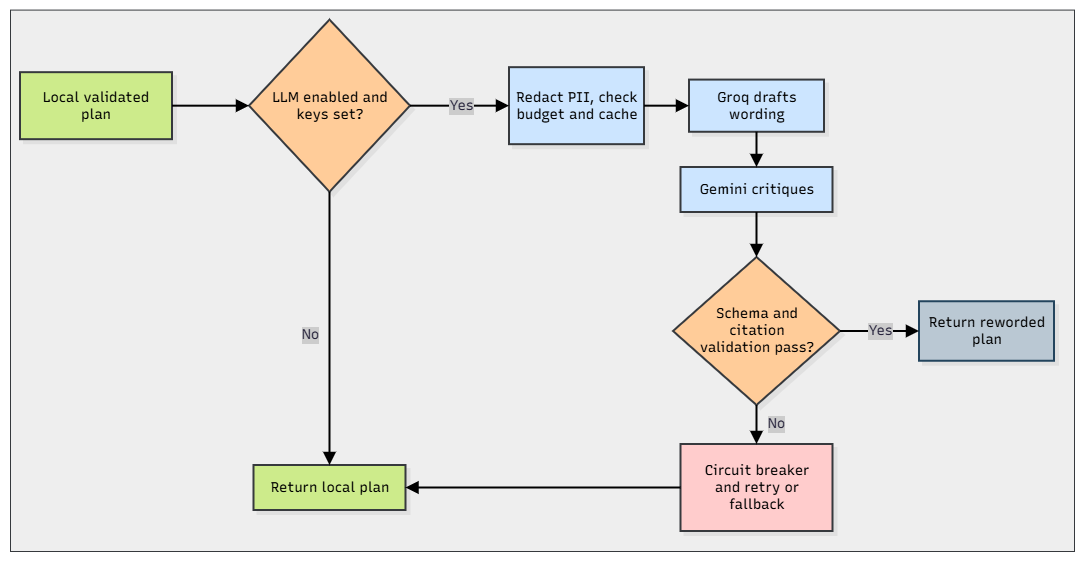

The diagram above was exported from draw.io. Its source (the exported page's mxGraphModel, read from the mxfile embedded in the PNG):
<mxGraphModel dx="1968" dy="937" grid="1" gridSize="10" guides="1" tooltips="1" connect="1" arrows="1" fold="1" page="1" pageScale="1" pageWidth="850" pageHeight="1100" math="0" shadow="0">
  <root>
    <mxCell id="0" />
    <mxCell id="1" parent="0" />
    <UserObject label="" mermaidData="{&#10;  &quot;data&quot;: &quot;flowchart TD\n    A[Local validated plan] --&gt; B{LLM enabled and keys set?}\n    B -- No --&gt; Z[Return local plan]\n    B -- Yes --&gt; C[Redact PII, check budget and cache]\n    C --&gt; D[Groq drafts wording]\n    D --&gt; E[Gemini critiques]\n    E --&gt; F{Schema and citation validation pass?}\n    F -- Yes --&gt; G[Return reworded plan]\n    F -- No --&gt; H[Circuit breaker and retry or fallback]\n    H --&gt; Z&quot;,&#10;  &quot;config&quot;: null,&#10;  &quot;version&quot;: &quot;12&quot;&#10;}" id="GYiqEr4zmd2nI5b7kuav-1">
      <mxCell connectable="0" parent="1" style="group;transparentBounds=1;editIcon=1;lockedGroup=0;groupPadding=10;" vertex="1">
        <mxGeometry as="geometry" />
      </mxCell>
    </UserObject>
    <mxCell id="QgRiig2k2ATaRZIV9MJD-1" parent="GYiqEr4zmd2nI5b7kuav-1" style="rounded=0;whiteSpace=wrap;html=1;fillColor=#eeeeee;strokeColor=#36393d;" value="" vertex="1">
      <mxGeometry height="541.41" width="1064" x="41" y="72.59" as="geometry" />
    </mxCell>
    <UserObject label="Local validated plan" mermaidId="n:A" mermaidBaseStyle="html=1;whiteSpace=wrap;strokeWidth=2;fillColor=#ffffff;strokeColor=#28253D;fontColor=#28253D;fontFamily=Recursive;fontSize=14;shadow=1;shadowColor=#000000;shadowOffsetX=4;shadowOffsetY=4;shadowBlur=0;shadowOpacity=6;" mermaidBaseValue="Local validated plan" id="GYiqEr4zmd2nI5b7kuav-2">
      <mxCell parent="GYiqEr4zmd2nI5b7kuav-1" style="html=1;whiteSpace=wrap;strokeWidth=2;fillColor=#cdeb8b;strokeColor=#36393d;fontFamily=Recursive;fontSize=14;shadow=1;shadowColor=#000000;shadowOffsetX=4;shadowOffsetY=4;shadowBlur=0;shadowOpacity=6;labelWidth=120;fontSource=https%3A%2F%2Ffonts.googleapis.com%2Fcss%3Ffamily%3DRecursive;" vertex="1">
        <mxGeometry height="67" width="152" x="51" y="135.17" as="geometry" />
      </mxCell>
    </UserObject>
    <UserObject label="LLM enabled and keys set?" mermaidId="n:B" mermaidBaseStyle="rhombus;html=1;strokeWidth=2;whiteSpace=wrap;fillColor=#ffffff;strokeColor=#28253D;fontColor=#28253D;fontFamily=Recursive;fontSize=14;shadow=1;shadowColor=#000000;shadowOffsetX=4;shadowOffsetY=4;shadowBlur=0;shadowOpacity=6;" mermaidBaseValue="LLM enabled and keys set?" id="GYiqEr4zmd2nI5b7kuav-3">
      <mxCell parent="GYiqEr4zmd2nI5b7kuav-1" style="rhombus;html=1;strokeWidth=2;whiteSpace=wrap;fillColor=#ffcc99;strokeColor=#36393d;fontFamily=Recursive;fontSize=14;shadow=1;shadowColor=#000000;shadowOffsetX=4;shadowOffsetY=4;shadowBlur=0;shadowOpacity=6;labelWidth=120;fontSource=https%3A%2F%2Ffonts.googleapis.com%2Fcss%3Ffamily%3DRecursive;" vertex="1">
        <mxGeometry height="172.17" width="161" x="280" y="82.59" as="geometry" />
      </mxCell>
    </UserObject>
    <UserObject label="Return local plan" mermaidId="n:Z" mermaidBaseStyle="html=1;whiteSpace=wrap;strokeWidth=2;fillColor=#ffffff;strokeColor=#28253D;fontColor=#28253D;fontFamily=Recursive;fontSize=14;shadow=1;shadowColor=#000000;shadowOffsetX=4;shadowOffsetY=4;shadowBlur=0;shadowOpacity=6;" mermaidBaseValue="Return local plan" id="GYiqEr4zmd2nI5b7kuav-4">
      <mxCell parent="GYiqEr4zmd2nI5b7kuav-1" style="html=1;whiteSpace=wrap;strokeWidth=2;fillColor=#cdeb8b;strokeColor=#36393d;fontFamily=Recursive;fontSize=14;shadow=1;shadowColor=#000000;shadowOffsetX=4;shadowOffsetY=4;shadowBlur=0;shadowOpacity=6;fontSource=https%3A%2F%2Ffonts.googleapis.com%2Fcss%3Ffamily%3DRecursive;" vertex="1">
        <mxGeometry height="45" width="152" x="284.5" y="528" as="geometry" />
      </mxCell>
    </UserObject>
    <UserObject label="Redact PII, check budget and cache" mermaidId="n:C" mermaidBaseStyle="html=1;whiteSpace=wrap;strokeWidth=2;fillColor=#ffffff;strokeColor=#28253D;fontColor=#28253D;fontFamily=Recursive;fontSize=14;shadow=1;shadowColor=#000000;shadowOffsetX=4;shadowOffsetY=4;shadowBlur=0;shadowOpacity=6;" mermaidBaseValue="Redact PII, check budget and cache" id="GYiqEr4zmd2nI5b7kuav-5">
      <mxCell parent="GYiqEr4zmd2nI5b7kuav-1" style="html=1;whiteSpace=wrap;strokeWidth=2;fillColor=#cce5ff;strokeColor=#36393d;fontFamily=Recursive;fontSize=14;shadow=1;shadowColor=#000000;shadowOffsetX=4;shadowOffsetY=4;shadowBlur=0;shadowOpacity=6;labelWidth=120;fontSource=https%3A%2F%2Ffonts.googleapis.com%2Fcss%3Ffamily%3DRecursive;" vertex="1">
        <mxGeometry height="77" width="135" x="540" y="130.17" as="geometry" />
      </mxCell>
    </UserObject>
    <UserObject label="Groq drafts wording" mermaidId="n:D" mermaidBaseStyle="html=1;whiteSpace=wrap;strokeWidth=2;fillColor=#ffffff;strokeColor=#28253D;fontColor=#28253D;fontFamily=Recursive;fontSize=14;shadow=1;shadowColor=#000000;shadowOffsetX=4;shadowOffsetY=4;shadowBlur=0;shadowOpacity=6;" mermaidBaseValue="Groq drafts wording" id="GYiqEr4zmd2nI5b7kuav-6">
      <mxCell parent="GYiqEr4zmd2nI5b7kuav-1" style="html=1;whiteSpace=wrap;strokeWidth=2;fillColor=#cce5ff;strokeColor=#36393d;fontFamily=Recursive;fontSize=14;shadow=1;shadowColor=#000000;shadowOffsetX=4;shadowOffsetY=4;shadowBlur=0;shadowOpacity=6;labelWidth=120;fontSource=https%3A%2F%2Ffonts.googleapis.com%2Fcss%3Ffamily%3DRecursive;" vertex="1">
        <mxGeometry height="52.17" width="135" x="720" y="142.59" as="geometry" />
      </mxCell>
    </UserObject>
    <UserObject label="Gemini critiques" mermaidId="n:E" mermaidBaseStyle="html=1;whiteSpace=wrap;strokeWidth=2;fillColor=#ffffff;strokeColor=#28253D;fontColor=#28253D;fontFamily=Recursive;fontSize=14;shadow=1;shadowColor=#000000;shadowOffsetX=4;shadowOffsetY=4;shadowBlur=0;shadowOpacity=6;" mermaidBaseValue="Gemini critiques" id="GYiqEr4zmd2nI5b7kuav-7">
      <mxCell parent="GYiqEr4zmd2nI5b7kuav-1" style="html=1;whiteSpace=wrap;strokeWidth=2;fillColor=#cce5ff;strokeColor=#36393d;fontFamily=Recursive;fontSize=14;shadow=1;shadowColor=#000000;shadowOffsetX=4;shadowOffsetY=4;shadowBlur=0;shadowOpacity=6;fontSource=https%3A%2F%2Ffonts.googleapis.com%2Fcss%3Ffamily%3DRecursive;" vertex="1">
        <mxGeometry height="45" width="152" x="711.5" y="230" as="geometry" />
      </mxCell>
    </UserObject>
    <UserObject label="Schema and citation validation pass?" mermaidId="n:F" mermaidBaseStyle="rhombus;html=1;strokeWidth=2;whiteSpace=wrap;fillColor=#ffffff;strokeColor=#28253D;fontColor=#28253D;fontFamily=Recursive;fontSize=14;shadow=1;shadowColor=#000000;shadowOffsetX=4;shadowOffsetY=4;shadowBlur=0;shadowOpacity=6;" mermaidBaseValue="Schema and citation validation pass?" id="GYiqEr4zmd2nI5b7kuav-8">
      <mxCell parent="GYiqEr4zmd2nI5b7kuav-1" style="rhombus;html=1;strokeWidth=2;whiteSpace=wrap;fillColor=#ffcc99;strokeColor=#36393d;fontFamily=Recursive;fontSize=14;shadow=1;shadowColor=#000000;shadowOffsetX=4;shadowOffsetY=4;shadowBlur=0;shadowOpacity=6;labelWidth=120;fontSource=https%3A%2F%2Ffonts.googleapis.com%2Fcss%3Ffamily%3DRecursive;" vertex="1">
        <mxGeometry height="148" width="167" x="704" y="320" as="geometry" />
      </mxCell>
    </UserObject>
    <UserObject label="Return reworded plan" mermaidId="n:G" mermaidBaseStyle="html=1;whiteSpace=wrap;strokeWidth=2;fillColor=#ffffff;strokeColor=#28253D;fontColor=#28253D;fontFamily=Recursive;fontSize=14;shadow=1;shadowColor=#000000;shadowOffsetX=4;shadowOffsetY=4;shadowBlur=0;shadowOpacity=6;" mermaidBaseValue="Return reworded plan" id="GYiqEr4zmd2nI5b7kuav-9">
      <mxCell parent="GYiqEr4zmd2nI5b7kuav-1" style="html=1;whiteSpace=wrap;strokeWidth=2;fillColor=#bac8d3;strokeColor=#23445d;fontFamily=Recursive;fontSize=14;shadow=1;shadowColor=#000000;shadowOffsetX=4;shadowOffsetY=4;shadowBlur=0;shadowOpacity=6;labelWidth=120;fontSource=https%3A%2F%2Ffonts.googleapis.com%2Fcss%3Ffamily%3DRecursive;" vertex="1">
        <mxGeometry height="59.5" width="135" x="950" y="364.25" as="geometry" />
      </mxCell>
    </UserObject>
    <UserObject label="Circuit breaker and retry or fallback" mermaidId="n:H" mermaidBaseStyle="html=1;whiteSpace=wrap;strokeWidth=2;fillColor=#ffffff;strokeColor=#28253D;fontColor=#28253D;fontFamily=Recursive;fontSize=14;shadow=1;shadowColor=#000000;shadowOffsetX=4;shadowOffsetY=4;shadowBlur=0;shadowOpacity=6;" mermaidBaseValue="Circuit breaker and retry or fallback" id="GYiqEr4zmd2nI5b7kuav-10">
      <mxCell parent="GYiqEr4zmd2nI5b7kuav-1" style="html=1;whiteSpace=wrap;strokeWidth=2;fillColor=#ffcccc;strokeColor=#36393d;fontFamily=Recursive;fontSize=14;shadow=1;shadowColor=#000000;shadowOffsetX=4;shadowOffsetY=4;shadowBlur=0;shadowOpacity=6;labelWidth=120;fontSource=https%3A%2F%2Ffonts.googleapis.com%2Fcss%3Ffamily%3DRecursive;" vertex="1">
        <mxGeometry height="87" width="152" x="711.5" y="507" as="geometry" />
      </mxCell>
    </UserObject>
    <UserObject label="" mermaidId="e:A-&gt;B#0" mermaidBaseStyle="edgeStyle=orthogonalEdgeStyle;rounded=1;curved=0;startArrow=none;endArrow=block;endSize=8;jumpStyle=arc;jumpSize=12;strokeColor=#000000;exitX=0.5;exitY=0.99;entryX=0.5;entryY=0;strokeWidth=2;targetPerimeterSpacing=4;" mermaidBaseValue="" id="GYiqEr4zmd2nI5b7kuav-11">
      <mxCell edge="1" parent="GYiqEr4zmd2nI5b7kuav-1" source="GYiqEr4zmd2nI5b7kuav-2" style="edgeStyle=orthogonalEdgeStyle;rounded=1;curved=0;startArrow=none;endArrow=block;endSize=8;jumpStyle=arc;jumpSize=12;strokeColor=#000000;strokeWidth=2;targetPerimeterSpacing=4;exitX=1;exitY=0.5;entryX=0;entryY=0.5;" target="GYiqEr4zmd2nI5b7kuav-3">
        <mxGeometry relative="1" as="geometry">
          <Array as="points">
            <mxPoint x="218" y="168.67" />
          </Array>
        </mxGeometry>
      </mxCell>
    </UserObject>
    <UserObject label="No" mermaidId="e:B-&gt;Z#0" mermaidBaseStyle="edgeStyle=orthogonalEdgeStyle;rounded=1;curved=0;startArrow=none;endArrow=block;endSize=8;jumpStyle=arc;jumpSize=12;strokeColor=#000000;html=1;fontSize=16;labelBackgroundColor=#cccccc;fontFamily=Recursive;fontColor=#28253D;exitX=0.35;exitY=1;entryX=0.35;entryY=0.01;strokeWidth=2;targetPerimeterSpacing=4;" mermaidBaseValue="No" id="GYiqEr4zmd2nI5b7kuav-12">
      <mxCell edge="1" parent="GYiqEr4zmd2nI5b7kuav-1" source="GYiqEr4zmd2nI5b7kuav-3" style="rounded=1;curved=0;startArrow=none;endArrow=block;endSize=8;jumpStyle=arc;jumpSize=12;strokeColor=#000000;html=1;fontSize=14;labelBackgroundColor=#cccccc;fontFamily=Recursive;fontColor=#28253D;strokeWidth=2;targetPerimeterSpacing=4;fontSource=https%3A%2F%2Ffonts.googleapis.com%2Fcss%3Ffamily%3DRecursive;exitX=0.5;exitY=1;entryX=0.5;entryY=0;exitDx=0;exitDy=0;entryDx=0;entryDy=0;" target="GYiqEr4zmd2nI5b7kuav-4">
        <mxGeometry relative="1" x="0.048" as="geometry">
          <mxPoint x="-20" as="offset" />
        </mxGeometry>
      </mxCell>
    </UserObject>
    <UserObject label="Yes" mermaidId="e:B-&gt;C#0" mermaidBaseStyle="edgeStyle=orthogonalEdgeStyle;rounded=1;curved=0;startArrow=none;endArrow=block;endSize=8;jumpStyle=arc;jumpSize=12;strokeColor=#000000;html=1;fontSize=16;labelBackgroundColor=#cccccc;fontFamily=Recursive;fontColor=#28253D;exitX=0.65;exitY=1;entryX=0.5;entryY=0;strokeWidth=2;targetPerimeterSpacing=4;" mermaidBaseValue="Yes" id="GYiqEr4zmd2nI5b7kuav-13">
      <mxCell edge="1" parent="GYiqEr4zmd2nI5b7kuav-1" source="GYiqEr4zmd2nI5b7kuav-3" style="rounded=1;curved=0;startArrow=none;endArrow=block;endSize=8;jumpStyle=arc;jumpSize=12;strokeColor=#000000;html=1;fontSize=14;labelBackgroundColor=#cccccc;fontFamily=Recursive;fontColor=#28253D;strokeWidth=2;targetPerimeterSpacing=4;fontSource=https%3A%2F%2Ffonts.googleapis.com%2Fcss%3Ffamily%3DRecursive;exitX=1;exitY=0.5;entryX=0;entryY=0.5;exitDx=0;exitDy=0;" target="GYiqEr4zmd2nI5b7kuav-5">
        <mxGeometry relative="1" as="geometry">
          <mxPoint x="1" as="offset" />
        </mxGeometry>
      </mxCell>
    </UserObject>
    <UserObject label="" mermaidId="e:C-&gt;D#0" mermaidBaseStyle="edgeStyle=orthogonalEdgeStyle;rounded=1;curved=0;startArrow=none;endArrow=block;endSize=8;jumpStyle=arc;jumpSize=12;strokeColor=#000000;exitX=0.5;exitY=0.99;entryX=0.5;entryY=0;strokeWidth=2;targetPerimeterSpacing=4;" mermaidBaseValue="" id="GYiqEr4zmd2nI5b7kuav-14">
      <mxCell edge="1" parent="GYiqEr4zmd2nI5b7kuav-1" source="GYiqEr4zmd2nI5b7kuav-5" style="rounded=1;curved=0;startArrow=none;endArrow=block;endSize=8;jumpStyle=arc;jumpSize=12;strokeColor=#000000;strokeWidth=2;targetPerimeterSpacing=4;exitX=1;exitY=0.5;entryX=0;entryY=0.5;" target="GYiqEr4zmd2nI5b7kuav-6">
        <mxGeometry relative="1" as="geometry" />
      </mxCell>
    </UserObject>
    <UserObject label="" mermaidId="e:D-&gt;E#0" mermaidBaseStyle="edgeStyle=orthogonalEdgeStyle;rounded=1;curved=0;startArrow=none;endArrow=block;endSize=8;jumpStyle=arc;jumpSize=12;strokeColor=#000000;exitX=0.5;exitY=0.99;entryX=0.5;entryY=0;strokeWidth=2;targetPerimeterSpacing=4;" mermaidBaseValue="" id="GYiqEr4zmd2nI5b7kuav-15">
      <mxCell edge="1" parent="GYiqEr4zmd2nI5b7kuav-1" source="GYiqEr4zmd2nI5b7kuav-6" style="rounded=1;curved=0;startArrow=none;endArrow=block;endSize=8;jumpStyle=arc;jumpSize=12;strokeColor=#000000;strokeWidth=2;targetPerimeterSpacing=4;exitX=0.5;exitY=1;entryX=0.5;entryY=0;exitDx=0;exitDy=0;entryDx=0;entryDy=0;" target="GYiqEr4zmd2nI5b7kuav-7">
        <mxGeometry relative="1" x="0.3865" as="geometry" />
      </mxCell>
    </UserObject>
    <UserObject label="" mermaidId="e:E-&gt;F#0" mermaidBaseStyle="edgeStyle=orthogonalEdgeStyle;rounded=1;curved=0;startArrow=none;endArrow=block;endSize=8;jumpStyle=arc;jumpSize=12;strokeColor=#000000;exitX=0.5;exitY=0.99;entryX=0.5;entryY=0;strokeWidth=2;targetPerimeterSpacing=4;" mermaidBaseValue="" id="GYiqEr4zmd2nI5b7kuav-16">
      <mxCell edge="1" parent="GYiqEr4zmd2nI5b7kuav-1" source="GYiqEr4zmd2nI5b7kuav-7" style="rounded=1;curved=0;startArrow=none;endArrow=block;endSize=8;jumpStyle=arc;jumpSize=12;strokeColor=#000000;strokeWidth=2;targetPerimeterSpacing=4;exitX=0.5;exitY=1;entryX=0.5;entryY=0;exitDx=0;exitDy=0;entryDx=0;entryDy=0;" target="GYiqEr4zmd2nI5b7kuav-8">
        <mxGeometry relative="1" x="0.1976" as="geometry" />
      </mxCell>
    </UserObject>
    <UserObject label="Yes" mermaidId="e:F-&gt;G#0" mermaidBaseStyle="edgeStyle=orthogonalEdgeStyle;rounded=1;curved=0;startArrow=none;endArrow=block;endSize=8;jumpStyle=arc;jumpSize=12;strokeColor=#000000;html=1;fontSize=16;labelBackgroundColor=#cccccc;fontFamily=Recursive;fontColor=#28253D;exitX=0.35;exitY=1;entryX=0.5;entryY=0;strokeWidth=2;targetPerimeterSpacing=4;" mermaidBaseValue="Yes" id="GYiqEr4zmd2nI5b7kuav-17">
      <mxCell edge="1" parent="GYiqEr4zmd2nI5b7kuav-1" source="GYiqEr4zmd2nI5b7kuav-8" style="rounded=1;curved=0;startArrow=none;endArrow=block;endSize=8;jumpStyle=arc;jumpSize=12;strokeColor=#000000;html=1;fontSize=14;labelBackgroundColor=#cccccc;fontFamily=Recursive;fontColor=#28253D;strokeWidth=2;targetPerimeterSpacing=4;fontSource=https%3A%2F%2Ffonts.googleapis.com%2Fcss%3Ffamily%3DRecursive;exitX=1;exitY=0.5;entryX=0;entryY=0.5;exitDx=0;exitDy=0;" target="GYiqEr4zmd2nI5b7kuav-9">
        <mxGeometry relative="1" x="-0.0015" as="geometry">
          <mxPoint x="1" as="offset" />
        </mxGeometry>
      </mxCell>
    </UserObject>
    <UserObject label="No" mermaidId="e:F-&gt;H#0" mermaidBaseStyle="edgeStyle=orthogonalEdgeStyle;rounded=1;curved=0;startArrow=none;endArrow=block;endSize=8;jumpStyle=arc;jumpSize=12;strokeColor=#000000;html=1;fontSize=16;labelBackgroundColor=#cccccc;fontFamily=Recursive;fontColor=#28253D;exitX=0.65;exitY=1;entryX=0.5;entryY=0;strokeWidth=2;targetPerimeterSpacing=4;" mermaidBaseValue="No" id="GYiqEr4zmd2nI5b7kuav-18">
      <mxCell edge="1" parent="GYiqEr4zmd2nI5b7kuav-1" source="GYiqEr4zmd2nI5b7kuav-8" style="rounded=1;curved=0;startArrow=none;endArrow=block;endSize=8;jumpStyle=arc;jumpSize=12;strokeColor=#000000;html=1;fontSize=14;labelBackgroundColor=#cccccc;fontFamily=Recursive;fontColor=#28253D;strokeWidth=2;targetPerimeterSpacing=4;fontSource=https%3A%2F%2Ffonts.googleapis.com%2Fcss%3Ffamily%3DRecursive;exitX=0.5;exitY=1;entryX=0.5;entryY=0;exitDx=0;exitDy=0;entryDx=0;entryDy=0;" target="GYiqEr4zmd2nI5b7kuav-10">
        <mxGeometry relative="1" x="-0.0323" as="geometry">
          <mxPoint x="19.83" as="offset" />
        </mxGeometry>
      </mxCell>
    </UserObject>
    <UserObject label="" mermaidId="e:H-&gt;Z#0" mermaidBaseStyle="edgeStyle=orthogonalEdgeStyle;rounded=1;curved=0;startArrow=none;endArrow=block;endSize=8;jumpStyle=arc;jumpSize=12;strokeColor=#000000;exitX=0.5;exitY=0.99;entryX=0.64;entryY=0.01;strokeWidth=2;targetPerimeterSpacing=4;" mermaidBaseValue="" id="GYiqEr4zmd2nI5b7kuav-19">
      <mxCell edge="1" parent="GYiqEr4zmd2nI5b7kuav-1" source="GYiqEr4zmd2nI5b7kuav-10" style="rounded=1;curved=0;startArrow=none;endArrow=block;endSize=8;jumpStyle=arc;jumpSize=12;strokeColor=#000000;strokeWidth=2;targetPerimeterSpacing=4;exitX=0;exitY=0.5;entryX=1;entryY=0.5;entryDx=0;entryDy=0;exitDx=0;exitDy=0;" target="GYiqEr4zmd2nI5b7kuav-4">
        <mxGeometry relative="1" x="0.0586" as="geometry" />
      </mxCell>
    </UserObject>
  </root>
</mxGraphModel>